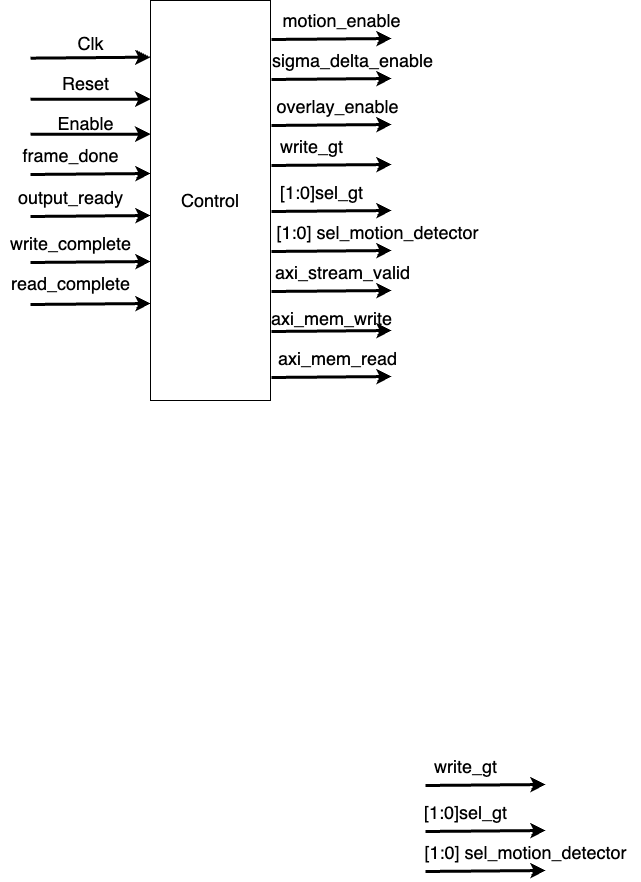

The diagram above was exported from draw.io. Its source (the exported page's mxGraphModel, read from the mxfile embedded in the PNG):
<mxGraphModel dx="1720" dy="2234" grid="1" gridSize="10" guides="1" tooltips="1" connect="1" arrows="1" fold="1" page="1" pageScale="1" pageWidth="827" pageHeight="1169" math="0" shadow="0">
  <root>
    <mxCell id="0" />
    <mxCell id="1" parent="0" />
    <mxCell id="3R5yYGbWxiuOZcLjZV9d-1" value="&lt;span style=&quot;font-size: 18px;&quot;&gt;Control&lt;/span&gt;" style="rounded=0;whiteSpace=wrap;html=1;" parent="1" vertex="1">
      <mxGeometry x="950" y="-280" width="120" height="400" as="geometry" />
    </mxCell>
    <mxCell id="3R5yYGbWxiuOZcLjZV9d-2" value="" style="endArrow=classic;html=1;rounded=0;strokeWidth=3;" parent="1" edge="1">
      <mxGeometry width="50" height="50" relative="1" as="geometry">
        <mxPoint x="830" y="-106" as="sourcePoint" />
        <mxPoint x="950" y="-107" as="targetPoint" />
      </mxGeometry>
    </mxCell>
    <mxCell id="3R5yYGbWxiuOZcLjZV9d-3" value="&lt;span style=&quot;font-size: 18px;&quot;&gt;frame_done&lt;/span&gt;" style="text;html=1;align=center;verticalAlign=middle;resizable=0;points=[];autosize=1;strokeColor=none;fillColor=none;" parent="1" vertex="1">
      <mxGeometry x="810" y="-145" width="120" height="40" as="geometry" />
    </mxCell>
    <mxCell id="3R5yYGbWxiuOZcLjZV9d-4" value="" style="endArrow=classic;html=1;rounded=0;strokeWidth=3;" parent="1" edge="1">
      <mxGeometry width="50" height="50" relative="1" as="geometry">
        <mxPoint x="830" y="-64" as="sourcePoint" />
        <mxPoint x="950" y="-65" as="targetPoint" />
      </mxGeometry>
    </mxCell>
    <mxCell id="3R5yYGbWxiuOZcLjZV9d-5" value="&lt;span style=&quot;font-size: 18px;&quot;&gt;output_ready&lt;/span&gt;" style="text;html=1;align=center;verticalAlign=middle;resizable=0;points=[];autosize=1;strokeColor=none;fillColor=none;" parent="1" vertex="1">
      <mxGeometry x="805" y="-103" width="130" height="40" as="geometry" />
    </mxCell>
    <mxCell id="3R5yYGbWxiuOZcLjZV9d-6" value="" style="endArrow=classic;html=1;rounded=0;strokeWidth=3;" parent="1" edge="1">
      <mxGeometry width="50" height="50" relative="1" as="geometry">
        <mxPoint x="830" y="-18" as="sourcePoint" />
        <mxPoint x="950" y="-19" as="targetPoint" />
      </mxGeometry>
    </mxCell>
    <mxCell id="3R5yYGbWxiuOZcLjZV9d-7" value="&lt;span style=&quot;font-size: 18px;&quot;&gt;write_complete&lt;/span&gt;" style="text;html=1;align=center;verticalAlign=middle;resizable=0;points=[];autosize=1;strokeColor=none;fillColor=none;" parent="1" vertex="1">
      <mxGeometry x="800" y="-57" width="140" height="40" as="geometry" />
    </mxCell>
    <mxCell id="3R5yYGbWxiuOZcLjZV9d-8" value="" style="endArrow=classic;html=1;rounded=0;strokeWidth=3;" parent="1" edge="1">
      <mxGeometry width="50" height="50" relative="1" as="geometry">
        <mxPoint x="830" y="-222.32999999999998" as="sourcePoint" />
        <mxPoint x="950" y="-223.32999999999998" as="targetPoint" />
      </mxGeometry>
    </mxCell>
    <mxCell id="3R5yYGbWxiuOZcLjZV9d-9" value="&lt;font style=&quot;font-size: 18px;&quot;&gt;Clk&lt;/font&gt;" style="text;html=1;align=center;verticalAlign=middle;resizable=0;points=[];autosize=1;strokeColor=none;fillColor=none;" parent="1" vertex="1">
      <mxGeometry x="865" y="-257.33" width="50" height="40" as="geometry" />
    </mxCell>
    <mxCell id="3R5yYGbWxiuOZcLjZV9d-10" value="" style="endArrow=classic;html=1;rounded=0;strokeWidth=3;" parent="1" edge="1">
      <mxGeometry width="50" height="50" relative="1" as="geometry">
        <mxPoint x="830" y="-181.32999999999998" as="sourcePoint" />
        <mxPoint x="950" y="-181.32999999999998" as="targetPoint" />
      </mxGeometry>
    </mxCell>
    <mxCell id="3R5yYGbWxiuOZcLjZV9d-11" value="&lt;span style=&quot;font-size: 18px;&quot;&gt;Reset&lt;/span&gt;" style="text;html=1;align=center;verticalAlign=middle;resizable=0;points=[];autosize=1;strokeColor=none;fillColor=none;" parent="1" vertex="1">
      <mxGeometry x="850" y="-217.32999999999998" width="70" height="40" as="geometry" />
    </mxCell>
    <mxCell id="3R5yYGbWxiuOZcLjZV9d-12" value="" style="endArrow=classic;html=1;rounded=0;strokeWidth=3;" parent="1" edge="1">
      <mxGeometry width="50" height="50" relative="1" as="geometry">
        <mxPoint x="830" y="-146.33" as="sourcePoint" />
        <mxPoint x="950" y="-146.33" as="targetPoint" />
      </mxGeometry>
    </mxCell>
    <mxCell id="3R5yYGbWxiuOZcLjZV9d-13" value="&lt;span style=&quot;font-size: 18px;&quot;&gt;Enable&lt;/span&gt;" style="text;html=1;align=center;verticalAlign=middle;resizable=0;points=[];autosize=1;strokeColor=none;fillColor=none;" parent="1" vertex="1">
      <mxGeometry x="845" y="-177.33" width="80" height="40" as="geometry" />
    </mxCell>
    <mxCell id="_dmp6Z-85riZm-q_4aw_-1" value="" style="endArrow=classic;html=1;rounded=0;strokeWidth=3;" edge="1" parent="1">
      <mxGeometry width="50" height="50" relative="1" as="geometry">
        <mxPoint x="830" y="24" as="sourcePoint" />
        <mxPoint x="950" y="23" as="targetPoint" />
      </mxGeometry>
    </mxCell>
    <mxCell id="_dmp6Z-85riZm-q_4aw_-2" value="" style="endArrow=classic;html=1;rounded=0;strokeWidth=3;" edge="1" parent="1">
      <mxGeometry width="50" height="50" relative="1" as="geometry">
        <mxPoint x="1071" y="-115" as="sourcePoint" />
        <mxPoint x="1191" y="-116" as="targetPoint" />
      </mxGeometry>
    </mxCell>
    <mxCell id="_dmp6Z-85riZm-q_4aw_-3" value="&lt;span style=&quot;font-size: 18px;&quot;&gt;write_gt&lt;/span&gt;" style="text;html=1;align=center;verticalAlign=middle;resizable=0;points=[];autosize=1;strokeColor=none;fillColor=none;" vertex="1" parent="1">
      <mxGeometry x="1066" y="-154" width="90" height="40" as="geometry" />
    </mxCell>
    <mxCell id="_dmp6Z-85riZm-q_4aw_-4" value="" style="endArrow=classic;html=1;rounded=0;strokeWidth=3;" edge="1" parent="1">
      <mxGeometry width="50" height="50" relative="1" as="geometry">
        <mxPoint x="1071" y="-69" as="sourcePoint" />
        <mxPoint x="1191" y="-70" as="targetPoint" />
      </mxGeometry>
    </mxCell>
    <mxCell id="_dmp6Z-85riZm-q_4aw_-5" value="&lt;span style=&quot;font-size: 18px;&quot;&gt;[1:0]sel_gt&lt;/span&gt;" style="text;html=1;align=center;verticalAlign=middle;resizable=0;points=[];autosize=1;strokeColor=none;fillColor=none;" vertex="1" parent="1">
      <mxGeometry x="1066" y="-108" width="110" height="40" as="geometry" />
    </mxCell>
    <mxCell id="_dmp6Z-85riZm-q_4aw_-6" value="&lt;span style=&quot;font-size: 18px;&quot;&gt;read_complete&lt;/span&gt;" style="text;html=1;align=center;verticalAlign=middle;resizable=0;points=[];autosize=1;strokeColor=none;fillColor=none;" vertex="1" parent="1">
      <mxGeometry x="800" y="-17" width="140" height="40" as="geometry" />
    </mxCell>
    <mxCell id="_dmp6Z-85riZm-q_4aw_-7" value="" style="endArrow=classic;html=1;rounded=0;strokeWidth=3;" edge="1" parent="1">
      <mxGeometry width="50" height="50" relative="1" as="geometry">
        <mxPoint x="1071" y="-29" as="sourcePoint" />
        <mxPoint x="1191" y="-30" as="targetPoint" />
      </mxGeometry>
    </mxCell>
    <mxCell id="_dmp6Z-85riZm-q_4aw_-8" value="&lt;span style=&quot;font-size: 18px;&quot;&gt;[1:0] sel_motion_detector&lt;/span&gt;" style="text;html=1;align=center;verticalAlign=middle;resizable=0;points=[];autosize=1;strokeColor=none;fillColor=none;" vertex="1" parent="1">
      <mxGeometry x="1062" y="-68" width="230" height="40" as="geometry" />
    </mxCell>
    <mxCell id="_dmp6Z-85riZm-q_4aw_-9" value="" style="endArrow=classic;html=1;rounded=0;strokeWidth=3;" edge="1" parent="1">
      <mxGeometry width="50" height="50" relative="1" as="geometry">
        <mxPoint x="1071" y="-241" as="sourcePoint" />
        <mxPoint x="1191" y="-242" as="targetPoint" />
      </mxGeometry>
    </mxCell>
    <mxCell id="_dmp6Z-85riZm-q_4aw_-10" value="&lt;span style=&quot;font-size: 18px;&quot;&gt;motion_enable&lt;/span&gt;" style="text;html=1;align=center;verticalAlign=middle;resizable=0;points=[];autosize=1;strokeColor=none;fillColor=none;" vertex="1" parent="1">
      <mxGeometry x="1071" y="-280" width="140" height="40" as="geometry" />
    </mxCell>
    <mxCell id="_dmp6Z-85riZm-q_4aw_-11" value="" style="endArrow=classic;html=1;rounded=0;strokeWidth=3;" edge="1" parent="1">
      <mxGeometry width="50" height="50" relative="1" as="geometry">
        <mxPoint x="1071" y="-201" as="sourcePoint" />
        <mxPoint x="1191" y="-202" as="targetPoint" />
      </mxGeometry>
    </mxCell>
    <mxCell id="_dmp6Z-85riZm-q_4aw_-12" value="&lt;span style=&quot;font-size: 18px;&quot;&gt;sigma_delta_enable&lt;/span&gt;" style="text;html=1;align=center;verticalAlign=middle;resizable=0;points=[];autosize=1;strokeColor=none;fillColor=none;" vertex="1" parent="1">
      <mxGeometry x="1062" y="-240" width="180" height="40" as="geometry" />
    </mxCell>
    <mxCell id="_dmp6Z-85riZm-q_4aw_-13" value="" style="endArrow=classic;html=1;rounded=0;strokeWidth=3;" edge="1" parent="1">
      <mxGeometry width="50" height="50" relative="1" as="geometry">
        <mxPoint x="1071" y="-155" as="sourcePoint" />
        <mxPoint x="1191" y="-156" as="targetPoint" />
      </mxGeometry>
    </mxCell>
    <mxCell id="_dmp6Z-85riZm-q_4aw_-14" value="&lt;span style=&quot;font-size: 18px;&quot;&gt;overlay_enable&lt;/span&gt;" style="text;html=1;align=center;verticalAlign=middle;resizable=0;points=[];autosize=1;strokeColor=none;fillColor=none;" vertex="1" parent="1">
      <mxGeometry x="1062" y="-194" width="150" height="40" as="geometry" />
    </mxCell>
    <mxCell id="_dmp6Z-85riZm-q_4aw_-15" value="" style="endArrow=classic;html=1;rounded=0;strokeWidth=3;" edge="1" parent="1">
      <mxGeometry width="50" height="50" relative="1" as="geometry">
        <mxPoint x="1225" y="505" as="sourcePoint" />
        <mxPoint x="1345" y="504" as="targetPoint" />
      </mxGeometry>
    </mxCell>
    <mxCell id="_dmp6Z-85riZm-q_4aw_-16" value="&lt;span style=&quot;font-size: 18px;&quot;&gt;write_gt&lt;/span&gt;" style="text;html=1;align=center;verticalAlign=middle;resizable=0;points=[];autosize=1;strokeColor=none;fillColor=none;" vertex="1" parent="1">
      <mxGeometry x="1220" y="466" width="90" height="40" as="geometry" />
    </mxCell>
    <mxCell id="_dmp6Z-85riZm-q_4aw_-17" value="" style="endArrow=classic;html=1;rounded=0;strokeWidth=3;" edge="1" parent="1">
      <mxGeometry width="50" height="50" relative="1" as="geometry">
        <mxPoint x="1225" y="551" as="sourcePoint" />
        <mxPoint x="1345" y="550" as="targetPoint" />
      </mxGeometry>
    </mxCell>
    <mxCell id="_dmp6Z-85riZm-q_4aw_-18" value="&lt;span style=&quot;font-size: 18px;&quot;&gt;[1:0]sel_gt&lt;/span&gt;" style="text;html=1;align=center;verticalAlign=middle;resizable=0;points=[];autosize=1;strokeColor=none;fillColor=none;" vertex="1" parent="1">
      <mxGeometry x="1210" y="512" width="110" height="40" as="geometry" />
    </mxCell>
    <mxCell id="_dmp6Z-85riZm-q_4aw_-19" value="" style="endArrow=classic;html=1;rounded=0;strokeWidth=3;" edge="1" parent="1">
      <mxGeometry width="50" height="50" relative="1" as="geometry">
        <mxPoint x="1225" y="591" as="sourcePoint" />
        <mxPoint x="1345" y="590" as="targetPoint" />
      </mxGeometry>
    </mxCell>
    <mxCell id="_dmp6Z-85riZm-q_4aw_-20" value="&lt;span style=&quot;font-size: 18px;&quot;&gt;[1:0] sel_motion_detector&lt;/span&gt;" style="text;html=1;align=center;verticalAlign=middle;resizable=0;points=[];autosize=1;strokeColor=none;fillColor=none;" vertex="1" parent="1">
      <mxGeometry x="1210" y="552" width="230" height="40" as="geometry" />
    </mxCell>
    <mxCell id="_dmp6Z-85riZm-q_4aw_-21" value="" style="endArrow=classic;html=1;rounded=0;strokeWidth=3;" edge="1" parent="1">
      <mxGeometry width="50" height="50" relative="1" as="geometry">
        <mxPoint x="1071" y="11" as="sourcePoint" />
        <mxPoint x="1191" y="10" as="targetPoint" />
      </mxGeometry>
    </mxCell>
    <mxCell id="_dmp6Z-85riZm-q_4aw_-22" value="&lt;span style=&quot;font-size: 18px;&quot;&gt;axi_stream_valid&lt;/span&gt;" style="text;html=1;align=center;verticalAlign=middle;resizable=0;points=[];autosize=1;strokeColor=none;fillColor=none;" vertex="1" parent="1">
      <mxGeometry x="1062" y="-28" width="160" height="40" as="geometry" />
    </mxCell>
    <mxCell id="_dmp6Z-85riZm-q_4aw_-23" value="" style="endArrow=classic;html=1;rounded=0;strokeWidth=3;" edge="1" parent="1">
      <mxGeometry width="50" height="50" relative="1" as="geometry">
        <mxPoint x="1071" y="51" as="sourcePoint" />
        <mxPoint x="1191" y="50" as="targetPoint" />
      </mxGeometry>
    </mxCell>
    <mxCell id="_dmp6Z-85riZm-q_4aw_-24" value="&lt;span style=&quot;font-size: 18px;&quot;&gt;axi_mem_write&lt;/span&gt;" style="text;html=1;align=center;verticalAlign=middle;resizable=0;points=[];autosize=1;strokeColor=none;fillColor=none;" vertex="1" parent="1">
      <mxGeometry x="1061" y="18" width="140" height="40" as="geometry" />
    </mxCell>
    <mxCell id="_dmp6Z-85riZm-q_4aw_-25" value="" style="endArrow=classic;html=1;rounded=0;strokeWidth=3;" edge="1" parent="1">
      <mxGeometry width="50" height="50" relative="1" as="geometry">
        <mxPoint x="1071" y="97" as="sourcePoint" />
        <mxPoint x="1191" y="96" as="targetPoint" />
      </mxGeometry>
    </mxCell>
    <mxCell id="_dmp6Z-85riZm-q_4aw_-26" value="&lt;span style=&quot;font-size: 18px;&quot;&gt;axi_mem_read&lt;/span&gt;" style="text;html=1;align=center;verticalAlign=middle;resizable=0;points=[];autosize=1;strokeColor=none;fillColor=none;" vertex="1" parent="1">
      <mxGeometry x="1067" y="58" width="140" height="40" as="geometry" />
    </mxCell>
  </root>
</mxGraphModel>